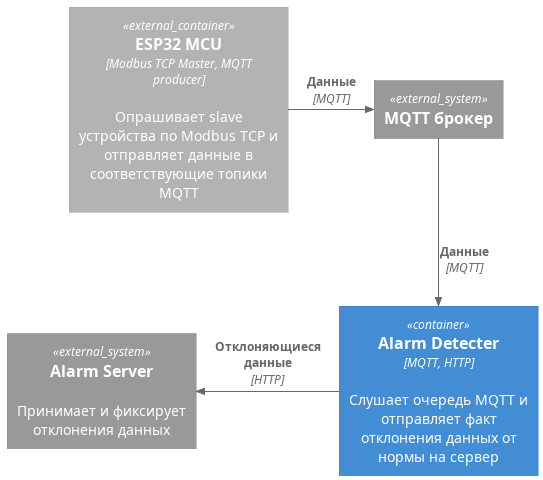

The diagram above was rendered by PlantUML. Its source (embedded in the PNG):
@startuml Scheme
!include  https://raw.githubusercontent.com/plantuml-stdlib/C4-PlantUML/master/C4_Container.puml

Container_Ext(esp32, "ESP32 MCU", "Modbus TCP Master, MQTT producer", "Опрашивает slave устройства по Modbus TCP и отправляет данные в соответствующие топики MQTT")
System_Ext(mqtt, "MQTT брокер")
Container(alarm_detecter, "Alarm Detecter", "MQTT, HTTP", "Слушает очередь MQTT и отправляет факт отклонения данных от нормы на сервер")
System_Ext(alarm_server, "Alarm Server", "Принимает и фиксирует отклонения данных")

Rel_R(esp32, mqtt, "Данные", "MQTT")
Rel(mqtt, alarm_detecter, "Данные", "MQTT")
Rel_L(alarm_detecter, alarm_server, "Отклоняющиеся данные", "HTTP")
@enduml